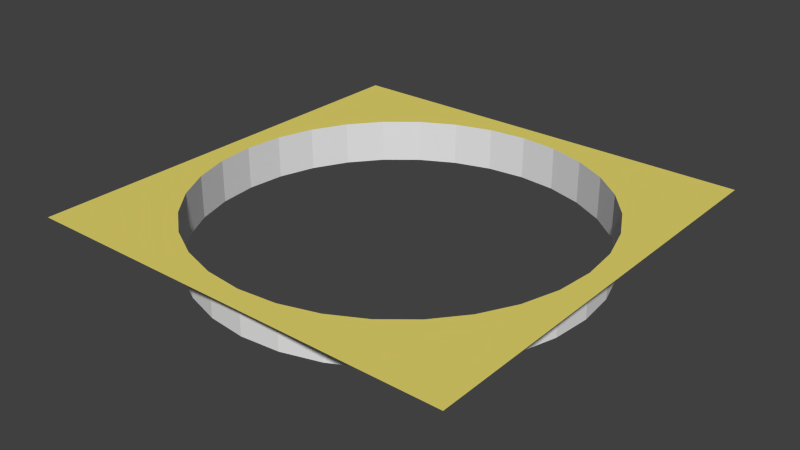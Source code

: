 # Source: Hole.blend  (saved by Blender 2.63.0; exported with 4.5.12 LTS)
import bpy
from mathutils import Matrix  # noqa: F401  (used for matrix-valued properties, if any)

bpy.ops.wm.read_factory_settings(use_empty=True)
scene = bpy.context.scene
scene.name = 'Scene'

# ---- collections
col_collection_1 = bpy.data.collections.new('Collection 1'); scene.collection.children.link(col_collection_1)

# ---- materials (node trees are filled in below, after node groups)
mat_floor = bpy.data.materials.new('Floor')
mat_floor.alpha_threshold = 0.0
mat_floor.use_transparent_shadow = False
mat_floor.diffuse_color = (0.8, 0.6897, 0.1567, 1.0)
mat_floor.specular_color = (1.0, 0.9301, 0.6124)
mat_floor.roughness = 0.5
mat_floor.line_color = (0.0, 0.0, 0.0, 1.0)
mat_wall = bpy.data.materials.new('Wall')
mat_wall.alpha_threshold = 0.0
mat_wall.use_transparent_shadow = False
mat_wall.roughness = 0.5
mat_wall.line_color = (0.0, 0.0, 0.0, 1.0)

# ---- material node trees

# ---- world
world_world = bpy.data.worlds.new('World'); scene.world = world_world
world_world.color = (0.05088, 0.05088, 0.05088)
world_world.use_sun_shadow = False
world_world.sun_shadow_jitter_overblur = 0.0
world_world.cycles.sampling_method = 'MANUAL'
world_world.cycles.sample_map_resolution = 256

# ---- meshes
me_hole = bpy.data.meshes.new('Hole')
me_hole.from_pydata([(-1.466e-07, -0.45, 0.0), (-0.5, -0.5, 0.0), (0.5, -0.5, 0.0), (-0.08779, -0.4414, 0.0), (-0.1722, -0.4157, 0.0), (0.08779, -0.4414, 0.0), (-0.25, -0.3742, 0.0), (-0.3182, -0.3182, 0.0), (-0.3742, -0.25, 0.0), (-0.4157, -0.1722, 0.0), (-0.4414, -0.08779, 0.0), (-0.5, 0.5, 0.0), (0.1722, -0.4157, 0.0), (-0.45, 4.345e-07, 0.0), (-0.4414, 0.08779, 0.0), (-0.4157, 0.1722, 0.0), (-0.3742, 0.25, 0.0), (-0.3182, 0.3182, 0.0), (-0.25, 0.3742, 0.0), (-0.1722, 0.4157, 0.0), (-0.08779, 0.4414, 0.0), (0.5, 0.5, 0.0), (0.25, -0.3742, 0.0), (0.0, 0.45, 0.0), (0.08779, 0.4414, 0.0), (0.1722, 0.4157, 0.0), (0.25, 0.3742, 0.0), (0.3182, 0.3182, 0.0), (0.3742, 0.25, 0.0), (0.4157, 0.1722, 0.0), (0.4414, 0.08779, 0.0), (0.3182, -0.3182, 0.0), (0.45, 3.397e-08, 0.0), (0.4414, -0.08779, 0.0), (0.4157, -0.1722, 0.0), (0.3742, -0.25, 0.0), (0.1724, 0.4162, -0.1), (0.3746, 0.2503, -0.1), (-0.08789, -0.4419, -0.1), (-0.3186, 0.3186, -0.1), (-0.1724, 0.4162, -0.1), (0.4505, 3.389e-08, -0.1), (0.1724, -0.4162, -0.1), (-0.4162, 0.1724, -0.1), (0.3186, -0.3186, -0.1), (-0.3746, -0.2503, -0.1), (0.08789, 0.4419, -0.1), (0.2503, 0.3746, -0.1), (-0.08789, 0.4419, -0.1), (-0.4419, -0.08789, -0.1), (3.246e-11, 0.4505, -0.1), (-0.4162, -0.1724, -0.1), (-0.4419, 0.08789, -0.1), (0.4162, 0.1724, -0.1), (-1.468e-07, -0.4505, -0.1), (0.4419, -0.08789, -0.1), (-0.3746, 0.2503, -0.1), (-0.3186, -0.3186, -0.1), (0.2503, -0.3746, -0.1), (-0.1724, -0.4162, -0.1), (0.08789, -0.4419, -0.1), (0.4419, 0.08789, -0.1), (0.3746, -0.2503, -0.1), (-0.2503, 0.3746, -0.1), (-0.2503, -0.3746, -0.1), (-0.4505, 4.349e-07, -0.1), (0.4162, -0.1724, -0.1), (0.3186, 0.3186, -0.1)], [], [(35, 31, 2), (2, 34, 35), (2, 33, 34), (2, 32, 33), (2, 21, 30, 32), (31, 22, 2), (21, 29, 30), (21, 28, 29), (21, 27, 28), (21, 26, 27), (21, 25, 26), (21, 24, 25), (21, 23, 24), (21, 11, 20, 23), (22, 12, 2), (11, 19, 20), (11, 18, 19), (11, 17, 18), (11, 16, 17), (11, 15, 16), (11, 14, 15), (11, 13, 14), (11, 1, 10, 13), (12, 5, 2), (1, 9, 10), (1, 8, 9), (1, 7, 8), (1, 6, 7), (1, 4, 6), (0, 1, 2, 5), (1, 0, 3), (1, 3, 4), (54, 0, 5, 60), (23, 50, 46, 24), (24, 46, 36, 25), (25, 36, 47, 26), (26, 47, 67, 27), (27, 67, 37, 28), (28, 37, 53, 29), (29, 53, 61, 30), (30, 61, 41, 32), (32, 41, 55, 33), (33, 55, 66, 34), (34, 66, 62, 35), (35, 62, 44, 31), (31, 44, 58, 22), (22, 58, 42, 12), (12, 42, 60, 5), (0, 54, 38, 3), (3, 38, 59, 4), (4, 59, 64, 6), (6, 64, 57, 7), (7, 57, 45, 8), (8, 45, 51, 9), (9, 51, 49, 10), (10, 49, 65, 13), (13, 65, 52, 14), (14, 52, 43, 15), (15, 43, 56, 16), (16, 56, 39, 17), (17, 39, 63, 18), (18, 63, 40, 19), (20, 48, 50, 23), (19, 40, 48, 20)])
me_hole.polygons.foreach_set('material_index', [0, 0, 0, 0, 0, 0, 0, 0, 0, 0, 0, 0, 0, 0, 0, 0, 0, 0, 0, 0, 0, 0, 0, 0, 0, 0, 0, 0, 0, 0, 0, 0, 1, 1, 1, 1, 1, 1, 1, 1, 1, 1, 1, 1, 1, 1, 1, 1, 1, 1, 1, 1, 1, 1, 1, 1, 1, 1, 1, 1, 1, 1, 1, 1])
_uv = me_hole.uv_layers.new(name='UVMap')
_uv.uv.foreach_set('vector', [0.8733, 0.2506, 0.8175, 0.1825, 0.9988, 0.00115, 0.9988, 0.00115, 0.9148, 0.3282, 0.8733, 0.2506, 0.9988, 0.00115, 0.9403, 0.4124, 0.9148, 0.3282, 0.9988, 0.00115, 0.949, 0.5, 0.9403, 0.4124, 0.9988, 0.00115, 0.9988, 0.9988, 0.9403, 0.5876, 0.949, 0.5, 0.8175, 0.1825, 0.7494, 0.1267, 0.9988, 0.00115, 0.9988, 0.9988, 0.9148, 0.6718, 0.9403, 0.5876, 0.9988, 0.9988, 0.8733, 0.7494, 0.9148, 0.6718, 0.9988, 0.9988, 0.8175, 0.8175, 0.8733, 0.7494, 0.9988, 0.9988, 0.7494, 0.8733, 0.8175, 0.8175, 0.9988, 0.9988, 0.6718, 0.9148, 0.7494, 0.8733, 0.9988, 0.9988, 0.5876, 0.9403, 0.6718, 0.9148, 0.9988, 0.9988, 0.5, 0.949, 0.5876, 0.9403, 0.9988, 0.9988, 0.00115, 0.9988, 0.4124, 0.9403, 0.5, 0.949, 0.7494, 0.1267, 0.6718, 0.08521, 0.9988, 0.00115, 0.00115, 0.9988, 0.3282, 0.9148, 0.4124, 0.9403, 0.00115, 0.9988, 0.2506, 0.8733, 0.3282, 0.9148, 0.00115, 0.9988, 0.1825, 0.8175, 0.2506, 0.8733, 0.00115, 0.9988, 0.1267, 0.7494, 0.1825, 0.8175, 0.00115, 0.9988, 0.08521, 0.6718, 0.1267, 0.7494, 0.00115, 0.9988, 0.05966, 0.5876, 0.08521, 0.6718, 0.00115, 0.9988, 0.05104, 0.5, 0.05966, 0.5876, 0.00115, 0.9988, 0.00115, 0.00115, 0.05966, 0.4124, 0.05104, 0.5, 0.6718, 0.08521, 0.5876, 0.05966, 0.9988, 0.00115, 0.00115, 0.00115, 0.08521, 0.3282, 0.05966, 0.4124, 0.00115, 0.00115, 0.1267, 0.2506, 0.08521, 0.3282, 0.00115, 0.00115, 0.1825, 0.1825, 0.1267, 0.2506, 0.00115, 0.00115, 0.2506, 0.1267, 0.1825, 0.1825, 0.00115, 0.00115, 0.3282, 0.08521, 0.2506, 0.1267, 0.5, 0.05104, 0.00115, 0.00115, 0.9988, 0.00115, 0.5876, 0.05966, 0.00115, 0.00115, 0.5, 0.05104, 0.4124, 0.05966, 0.00115, 0.00115, 0.4124, 0.05966, 0.3282, 0.08521, 0.5, 0.09852, 0.5, 0.05104, 0.5876, 0.05966, 0.5783, 0.1062, 0.5, 0.949, 0.5, 0.9015, 0.5783, 0.8938, 0.5876, 0.9403, 0.5876, 0.9403, 0.5783, 0.8938, 0.6536, 0.8709, 0.6718, 0.9148, 0.6718, 0.9148, 0.6536, 0.8709, 0.7231, 0.8338, 0.7494, 0.8733, 0.7494, 0.8733, 0.7231, 0.8338, 0.7839, 0.7839, 0.8175, 0.8175, 0.8175, 0.8175, 0.7839, 0.7839, 0.8338, 0.7231, 0.8733, 0.7494, 0.8733, 0.7494, 0.8338, 0.7231, 0.8709, 0.6536, 0.9148, 0.6718, 0.9148, 0.6718, 0.8709, 0.6536, 0.8938, 0.5783, 0.9403, 0.5876, 0.9403, 0.5876, 0.8938, 0.5783, 0.9015, 0.5, 0.949, 0.5, 0.949, 0.5, 0.9015, 0.5, 0.8938, 0.4217, 0.9403, 0.4124, 0.9403, 0.4124, 0.8938, 0.4217, 0.8709, 0.3464, 0.9148, 0.3282, 0.9148, 0.3282, 0.8709, 0.3464, 0.8338, 0.2769, 0.8733, 0.2506, 0.8733, 0.2506, 0.8338, 0.2769, 0.7839, 0.2161, 0.8175, 0.1825, 0.8175, 0.1825, 0.7839, 0.2161, 0.7231, 0.1662, 0.7494, 0.1267, 0.7494, 0.1267, 0.7231, 0.1662, 0.6536, 0.1291, 0.6718, 0.08521, 0.6718, 0.08521, 0.6536, 0.1291, 0.5783, 0.1062, 0.5876, 0.05966, 0.5, 0.05104, 0.5, 0.09852, 0.4217, 0.1062, 0.4124, 0.05966, 0.4124, 0.05966, 0.4217, 0.1062, 0.3464, 0.1291, 0.3282, 0.08521, 0.3282, 0.08521, 0.3464, 0.1291, 0.2769, 0.1662, 0.2506, 0.1267, 0.2506, 0.1267, 0.2769, 0.1662, 0.2161, 0.2161, 0.1825, 0.1825, 0.1825, 0.1825, 0.2161, 0.2161, 0.1662, 0.2769, 0.1267, 0.2506, 0.1267, 0.2506, 0.1662, 0.2769, 0.1291, 0.3464, 0.08521, 0.3282, 0.08521, 0.3282, 0.1291, 0.3464, 0.1062, 0.4217, 0.05966, 0.4124, 0.05966, 0.4124, 0.1062, 0.4217, 0.09852, 0.5, 0.05104, 0.5, 0.05104, 0.5, 0.09852, 0.5, 0.1062, 0.5783, 0.05966, 0.5876, 0.05966, 0.5876, 0.1062, 0.5783, 0.1291, 0.6536, 0.08521, 0.6718, 0.08521, 0.6718, 0.1291, 0.6536, 0.1662, 0.7231, 0.1267, 0.7494, 0.1267, 0.7494, 0.1662, 0.7231, 0.2161, 0.7839, 0.1825, 0.8175, 0.1825, 0.8175, 0.2161, 0.7839, 0.2769, 0.8338, 0.2506, 0.8733, 0.2506, 0.8733, 0.2769, 0.8338, 0.3464, 0.8709, 0.3282, 0.9148, 0.4124, 0.9403, 0.4217, 0.8938, 0.5, 0.9015, 0.5, 0.949, 0.3282, 0.9148, 0.3464, 0.8709, 0.4217, 0.8938, 0.4124, 0.9403])
me_hole.materials.append(mat_floor)
me_hole.materials.append(mat_wall)
me_hole.use_remesh_preserve_volume = False
me_hole.use_remesh_preserve_attributes = False
me_hole.use_mirror_vertex_groups = False
me_hole.update()

# ---- objects
ob_hole = bpy.data.objects.new('Hole', me_hole)

# ---- transforms, parenting, visibility, modifiers, constraints
ob_hole.location = (0.0, 0.0, 0.0)
ob_hole.lineart.crease_threshold = 0.0

# ---- collection membership
col_collection_1.objects.link(ob_hole)

# ---- scene / render settings (as saved in the file)
scene.frame_start = 2; scene.frame_end = 250; scene.frame_set(2)
scene.render.engine = 'BLENDER_EEVEE_NEXT'
scene.render.image_settings.color_mode = 'RGB'
scene.render.image_settings.compression = 90
scene.render.resolution_percentage = 50
scene.render.dither_intensity = 0.0
scene.render.bake_margin = 2
scene.render.bake_bias = 0.0
scene.cycles.use_denoising = False
scene.cycles.samples = 10
scene.cycles.sampling_pattern = 'TABULATED_SOBOL'
scene.cycles.light_sampling_threshold = 0.0
scene.cycles.use_adaptive_sampling = False
scene.cycles.use_light_tree = False
scene.cycles.blur_glossy = 0.0
scene.cycles.volume_bounces = 1
scene.cycles.pixel_filter_type = 'GAUSSIAN'
scene.cycles.sample_clamp_indirect = 0.0
scene.view_settings.view_transform = 'Standard'
bpy.context.view_layer.update()

# ---- added for rendering (the .blend has no active camera and no usable light): camera, sun
cam_auto = bpy.data.cameras.new('AutoCamera')
cam_auto.lens = 50.0
cam_auto.sensor_width = 36.0
cam_auto.clip_end = 1000.0
ob_auto_camera = bpy.data.objects.new('AutoCamera', cam_auto)
scene.collection.objects.link(ob_auto_camera)
ob_auto_camera.location = (1.31173, -1.57408, 0.999386)
ob_auto_camera.rotation_euler = (1.09748, -7.21219e-08, 0.694738)
scene.camera = ob_auto_camera
light_auto_sun = bpy.data.lights.new('AutoSun', 'SUN')
light_auto_sun.energy = 3.0
light_auto_sun.angle = 0.0523599
ob_auto_sun = bpy.data.objects.new('AutoSun', light_auto_sun)
scene.collection.objects.link(ob_auto_sun)
ob_auto_sun.rotation_euler = (0.872665, 0.174533, 0.523599)
bpy.context.view_layer.update()
